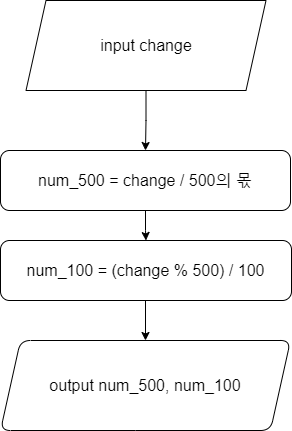

The diagram above was exported from draw.io. Its source (the exported page's mxGraphModel, read from the mxfile embedded in the PNG):
<mxGraphModel dx="1434" dy="746" grid="1" gridSize="10" guides="1" tooltips="1" connect="1" arrows="1" fold="1" page="1" pageScale="1" pageWidth="827" pageHeight="1169" math="0" shadow="0">
  <root>
    <mxCell id="0" />
    <mxCell id="1" parent="0" />
    <mxCell id="AJygv-ihsI39OPQ8aNTL-2" style="edgeStyle=orthogonalEdgeStyle;rounded=0;orthogonalLoop=1;jettySize=auto;html=1;fontFamily=Helvetica;fontSize=16;fontColor=default;" edge="1" parent="1" source="AJygv-ihsI39OPQ8aNTL-1" target="AJygv-ihsI39OPQ8aNTL-3">
      <mxGeometry relative="1" as="geometry">
        <mxPoint x="414" y="210" as="targetPoint" />
      </mxGeometry>
    </mxCell>
    <mxCell id="AJygv-ihsI39OPQ8aNTL-1" value="input change" style="shape=parallelogram;perimeter=parallelogramPerimeter;whiteSpace=wrap;html=1;fixedSize=1;fontSize=16;" vertex="1" parent="1">
      <mxGeometry x="265.5" y="20" width="240" height="90" as="geometry" />
    </mxCell>
    <mxCell id="AJygv-ihsI39OPQ8aNTL-4" style="edgeStyle=orthogonalEdgeStyle;rounded=0;orthogonalLoop=1;jettySize=auto;html=1;fontFamily=Helvetica;fontSize=16;fontColor=default;" edge="1" parent="1" source="AJygv-ihsI39OPQ8aNTL-3" target="AJygv-ihsI39OPQ8aNTL-5">
      <mxGeometry relative="1" as="geometry">
        <mxPoint x="414" y="260" as="targetPoint" />
      </mxGeometry>
    </mxCell>
    <mxCell id="AJygv-ihsI39OPQ8aNTL-3" value="num_500 = change / 500의 몫" style="rounded=1;whiteSpace=wrap;html=1;strokeColor=default;align=center;verticalAlign=middle;fontFamily=Helvetica;fontSize=16;fontColor=default;fillColor=default;" vertex="1" parent="1">
      <mxGeometry x="240" y="170" width="290" height="60" as="geometry" />
    </mxCell>
    <mxCell id="AJygv-ihsI39OPQ8aNTL-6" style="edgeStyle=orthogonalEdgeStyle;rounded=0;orthogonalLoop=1;jettySize=auto;html=1;fontFamily=Helvetica;fontSize=16;fontColor=default;" edge="1" parent="1" source="AJygv-ihsI39OPQ8aNTL-5">
      <mxGeometry relative="1" as="geometry">
        <mxPoint x="385" y="360" as="targetPoint" />
      </mxGeometry>
    </mxCell>
    <mxCell id="AJygv-ihsI39OPQ8aNTL-5" value="num_100 = (change % 500) / 100" style="rounded=1;whiteSpace=wrap;html=1;strokeColor=default;align=center;verticalAlign=middle;fontFamily=Helvetica;fontSize=16;fontColor=default;fillColor=default;" vertex="1" parent="1">
      <mxGeometry x="240" y="260" width="291" height="60" as="geometry" />
    </mxCell>
    <mxCell id="AJygv-ihsI39OPQ8aNTL-8" value="output num_500, num_100" style="shape=parallelogram;perimeter=parallelogramPerimeter;whiteSpace=wrap;html=1;fixedSize=1;rounded=1;strokeColor=default;align=center;verticalAlign=middle;fontFamily=Helvetica;fontSize=16;fontColor=default;fillColor=default;" vertex="1" parent="1">
      <mxGeometry x="240" y="360" width="290" height="90" as="geometry" />
    </mxCell>
  </root>
</mxGraphModel>